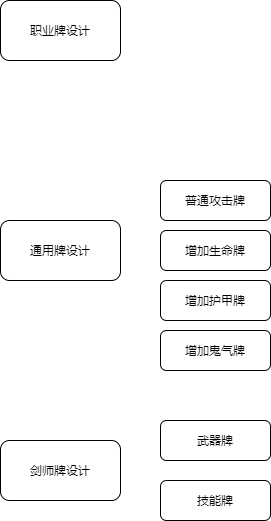

The diagram above was exported from draw.io. Its source (the exported page's mxGraphModel, read from the mxfile embedded in the PNG):
<mxGraphModel dx="977" dy="570" grid="1" gridSize="10" guides="1" tooltips="1" connect="1" arrows="1" fold="1" page="1" pageScale="1" pageWidth="827" pageHeight="1169" math="0" shadow="0">
  <root>
    <mxCell id="0" />
    <mxCell id="1" parent="0" />
    <mxCell id="2" value="职业牌设计" style="rounded=1;whiteSpace=wrap;html=1;" parent="1" vertex="1">
      <mxGeometry x="40" y="80" width="120" height="60" as="geometry" />
    </mxCell>
    <mxCell id="3" value="通用牌设计" style="rounded=1;whiteSpace=wrap;html=1;" parent="1" vertex="1">
      <mxGeometry x="40" y="300" width="120" height="60" as="geometry" />
    </mxCell>
    <mxCell id="4" value="普通攻击牌" style="rounded=1;whiteSpace=wrap;html=1;" parent="1" vertex="1">
      <mxGeometry x="200" y="260" width="110" height="40" as="geometry" />
    </mxCell>
    <mxCell id="5" value="增加生命牌" style="rounded=1;whiteSpace=wrap;html=1;" parent="1" vertex="1">
      <mxGeometry x="200" y="310" width="110" height="40" as="geometry" />
    </mxCell>
    <mxCell id="6" value="增加护甲牌" style="rounded=1;whiteSpace=wrap;html=1;" parent="1" vertex="1">
      <mxGeometry x="200" y="360" width="110" height="40" as="geometry" />
    </mxCell>
    <mxCell id="8" value="剑师牌设计" style="rounded=1;whiteSpace=wrap;html=1;" vertex="1" parent="1">
      <mxGeometry x="40" y="520" width="120" height="60" as="geometry" />
    </mxCell>
    <mxCell id="9" value="武器牌" style="rounded=1;whiteSpace=wrap;html=1;" vertex="1" parent="1">
      <mxGeometry x="200" y="500" width="110" height="40" as="geometry" />
    </mxCell>
    <mxCell id="10" value="技能牌" style="rounded=1;whiteSpace=wrap;html=1;" vertex="1" parent="1">
      <mxGeometry x="200" y="560" width="110" height="40" as="geometry" />
    </mxCell>
    <mxCell id="11" value="增加鬼气牌" style="rounded=1;whiteSpace=wrap;html=1;" vertex="1" parent="1">
      <mxGeometry x="200" y="410" width="110" height="40" as="geometry" />
    </mxCell>
  </root>
</mxGraphModel>